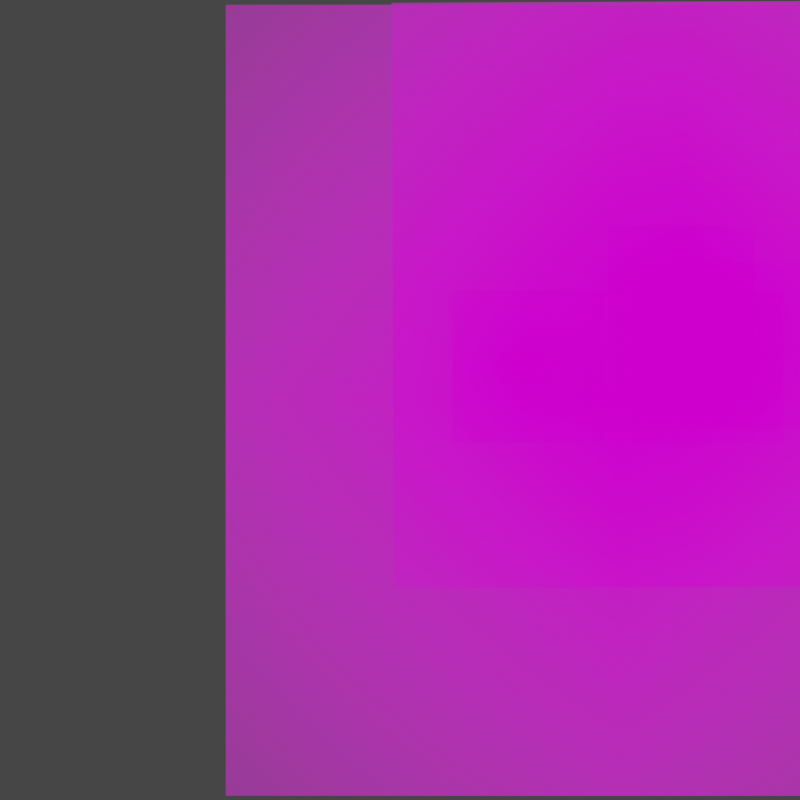 # Source: musk.blend  (saved by Blender 2.82.7; exported with 4.5.12 LTS)
import bpy
from mathutils import Matrix  # noqa: F401  (used for matrix-valued properties, if any)

bpy.ops.wm.read_factory_settings(use_empty=True)
scene = bpy.context.scene
scene.name = 'Scene'

# ---- collections
col_collection = bpy.data.collections.new('Collection'); scene.collection.children.link(col_collection)

# ---- images (referenced by path relative to the original .blend; pixels are not part of the script)
import os
ASSET_DIR = os.environ.get("B2B_ASSET_DIR", "")  # directory of the original .blend (textures are referenced by path, not embedded)
HERE = os.path.dirname(os.path.abspath(__file__))  # packed textures are extracted next to this script under _unpacked/

def load_image(name, relpath, width, height, colorspace="sRGB"):
    """Load a texture the original file referenced (path relative to the .blend, or extracted next to this script)."""
    p = next((c for c in (os.path.join(HERE, relpath), os.path.join(ASSET_DIR, relpath)) if relpath and os.path.exists(c)), "")
    if p:
        img = bpy.data.images.load(p, check_existing=True)
        img.name = name
    else:  # same state as the original file: an image datablock whose file is absent (Cycles renders it pink)
        img = bpy.data.images.new(name, width, height)
        img.source = "FILE"
        img.filepath = "//" + (relpath or name)
    img.colorspace_settings.name = colorspace
    return img
img_musk_musket_png = load_image('musk_musket.png', 'musk_musket.png', 1024, 1024, 'sRGB')
img_musk_leftupperarm_png = load_image('musk_leftUpperarm.png', 'musk_leftUpperarm.png', 1024, 1024, 'sRGB')
img_musk_leftforearm_png = load_image('musk_leftForearm.png', 'musk_leftForearm.png', 1024, 1024, 'sRGB')
img_musk_handhold_png = load_image('musk_handHold.png', 'musk_handHold.png', 1024, 1024, 'sRGB')
img_musk_handgrip_png = load_image('musk_handGrip.png', 'musk_handGrip.png', 1024, 1024, 'sRGB')
img_musk_body_png = load_image('musk_body.png', 'musk_body.png', 1024, 1024, 'sRGB')

# ---- materials (node trees are filled in below, after node groups)
mat_musk_musket = bpy.data.materials.new('musk_musket')
mat_musk_musket.surface_render_method = 'BLENDED'
mat_musk_musket.blend_method = 'BLEND'
mat_musk_musket.use_transparent_shadow = False
mat_musk_leftupperarm = bpy.data.materials.new('musk_leftUpperarm')
mat_musk_leftupperarm.surface_render_method = 'BLENDED'
mat_musk_leftupperarm.blend_method = 'BLEND'
mat_musk_leftupperarm.use_transparent_shadow = False
mat_musk_leftforearm = bpy.data.materials.new('musk_leftForearm')
mat_musk_leftforearm.surface_render_method = 'BLENDED'
mat_musk_leftforearm.blend_method = 'BLEND'
mat_musk_leftforearm.use_transparent_shadow = False
mat_musk_handhold = bpy.data.materials.new('musk_handHold')
mat_musk_handhold.surface_render_method = 'BLENDED'
mat_musk_handhold.blend_method = 'BLEND'
mat_musk_handhold.use_transparent_shadow = False
mat_musk_handgrip = bpy.data.materials.new('musk_handGrip')
mat_musk_handgrip.surface_render_method = 'BLENDED'
mat_musk_handgrip.blend_method = 'BLEND'
mat_musk_handgrip.use_transparent_shadow = False
mat_musk_body = bpy.data.materials.new('musk_body')
mat_musk_body.surface_render_method = 'BLENDED'
mat_musk_body.blend_method = 'BLEND'
mat_musk_body.use_transparent_shadow = False

# ---- node groups
ng_iap_shadeless = bpy.data.node_groups.new('IAP_SHADELESS', 'ShaderNodeTree')
_s = ng_iap_shadeless.interface.new_socket(name='Shader', in_out='OUTPUT', socket_type='NodeSocketShader')
_s = ng_iap_shadeless.interface.new_socket(name='Color', in_out='INPUT', socket_type='NodeSocketColor')
_N = ng_iap_shadeless.nodes; _L = ng_iap_shadeless.links
n0 = _N.new('NodeGroupOutput'); n0.name = 'Group Output'; n0.location = (0, 0)
n1 = _N.new('NodeGroupInput'); n1.name = 'Group Input'; n1.location = (-600, -240)
n2 = _N.new('ShaderNodeBsdfDiffuse'); n2.name = 'Diffuse BSDF'; n2.location = (-400, -60)
n3 = _N.new('ShaderNodeEmission'); n3.name = 'Emission'; n3.location = (-400, -240)
n4 = _N.new('ShaderNodeLightPath'); n4.name = 'Light Path'; n4.location = (-1200, 30)
n5 = _N.new('ShaderNodeMath'); n5.name = 'Math'; n5.location = (-800, 30)
n5.label = 'Bounce Count'
n5.operation = 'SUBTRACT'
n5.inputs[2].default_value = 0.0
n6 = _N.new('ShaderNodeMath'); n6.name = 'Math.001'; n6.location = (-600, 30)
n6.label = 'Camera or Refracted'
n6.operation = 'SUBTRACT'
n6.inputs[0].default_value = 1.0
n6.inputs[2].default_value = 0.0
n7 = _N.new('ShaderNodeMath'); n7.name = 'Math.002'; n7.location = (-1000, 390)
n7.label = 'Limit Reflections'
n7.operation = 'SUBTRACT'
n7.inputs[0].default_value = 2.0
n7.inputs[2].default_value = 0.0
n8 = _N.new('ShaderNodeMath'); n8.name = 'Math.003'; n8.location = (-800, 300)
n8.label = 'Camera Ray to Glossy'
n8.operation = 'MULTIPLY'
n8.inputs[2].default_value = 0.0
n9 = _N.new('ShaderNodeMath'); n9.name = 'Math.004'; n9.location = (-600, 210)
n9.label = 'Shadow or Reflection?'
n9.operation = 'MAXIMUM'
n9.inputs[2].default_value = 0.0
n10 = _N.new('ShaderNodeMath'); n10.name = 'Math.005'; n10.location = (-400, 120)
n10.label = 'Shadow, Reflect or Refract?'
n10.operation = 'MAXIMUM'
n10.inputs[2].default_value = 0.0
n11 = _N.new('ShaderNodeMixShader'); n11.name = 'Mix Shader'; n11.location = (-200, 0)
_L.new(n1.outputs[0], n2.inputs[0])
_L.new(n1.outputs[0], n3.inputs[0])
_L.new(n4.outputs[9], n5.inputs[0])
_L.new(n4.outputs[13], n5.inputs[1])
_L.new(n5.outputs[0], n6.inputs[1])
_L.new(n4.outputs[9], n7.inputs[1])
_L.new(n7.outputs[0], n8.inputs[0])
_L.new(n4.outputs[3], n8.inputs[1])
_L.new(n8.outputs[0], n9.inputs[0])
_L.new(n4.outputs[1], n9.inputs[1])
_L.new(n9.outputs[0], n10.inputs[0])
_L.new(n6.outputs[0], n10.inputs[1])
_L.new(n10.outputs[0], n11.inputs[0])
_L.new(n2.outputs[0], n11.inputs[1])
_L.new(n3.outputs[0], n11.inputs[2])
_L.new(n11.outputs[0], n0.inputs[0])
n0.is_active_output = True

# ---- material node trees
mat_musk_musket.use_nodes = True; mat_musk_musket.node_tree.nodes.clear()
_N = mat_musk_musket.node_tree.nodes; _L = mat_musk_musket.node_tree.links
n0 = _N.new('ShaderNodeOutputMaterial'); n0.name = 'Material Output'; n0.location = (300, 300)
n1 = _N.new('ShaderNodeTexImage'); n1.name = 'Image Texture'; n1.location = (-400, 60)
n1.image = img_musk_musket_png
n1.extension = 'CLIP'
n2 = _N.new('ShaderNodeGroup'); n2.name = 'Group'; n2.location = (-200, 60)
n2.node_tree = ng_iap_shadeless
n3 = _N.new('ShaderNodeBsdfTransparent'); n3.name = 'Transparent BSDF'; n3.location = (-200, 240)
n4 = _N.new('ShaderNodeMixShader'); n4.name = 'Mix Shader'; n4.location = (0, 300)
_L.new(n1.outputs[0], n2.inputs[0])
_L.new(n1.outputs[1], n4.inputs[0])
_L.new(n3.outputs[0], n4.inputs[1])
_L.new(n2.outputs[0], n4.inputs[2])
_L.new(n4.outputs[0], n0.inputs[0])
n0.is_active_output = True
mat_musk_leftupperarm.use_nodes = True; mat_musk_leftupperarm.node_tree.nodes.clear()
_N = mat_musk_leftupperarm.node_tree.nodes; _L = mat_musk_leftupperarm.node_tree.links
n0 = _N.new('ShaderNodeOutputMaterial'); n0.name = 'Material Output'; n0.location = (300, 300)
n1 = _N.new('ShaderNodeTexImage'); n1.name = 'Image Texture'; n1.location = (-400, 60)
n1.image = img_musk_leftupperarm_png
n1.extension = 'CLIP'
n2 = _N.new('ShaderNodeGroup'); n2.name = 'Group'; n2.location = (-200, 60)
n2.node_tree = ng_iap_shadeless
n3 = _N.new('ShaderNodeBsdfTransparent'); n3.name = 'Transparent BSDF'; n3.location = (-200, 240)
n4 = _N.new('ShaderNodeMixShader'); n4.name = 'Mix Shader'; n4.location = (0, 300)
_L.new(n1.outputs[0], n2.inputs[0])
_L.new(n1.outputs[1], n4.inputs[0])
_L.new(n3.outputs[0], n4.inputs[1])
_L.new(n2.outputs[0], n4.inputs[2])
_L.new(n4.outputs[0], n0.inputs[0])
n0.is_active_output = True
mat_musk_leftforearm.use_nodes = True; mat_musk_leftforearm.node_tree.nodes.clear()
_N = mat_musk_leftforearm.node_tree.nodes; _L = mat_musk_leftforearm.node_tree.links
n0 = _N.new('ShaderNodeOutputMaterial'); n0.name = 'Material Output'; n0.location = (300, 300)
n1 = _N.new('ShaderNodeTexImage'); n1.name = 'Image Texture'; n1.location = (-400, 60)
n1.image = img_musk_leftforearm_png
n1.extension = 'CLIP'
n2 = _N.new('ShaderNodeGroup'); n2.name = 'Group'; n2.location = (-200, 60)
n2.node_tree = ng_iap_shadeless
n3 = _N.new('ShaderNodeBsdfTransparent'); n3.name = 'Transparent BSDF'; n3.location = (-200, 240)
n4 = _N.new('ShaderNodeMixShader'); n4.name = 'Mix Shader'; n4.location = (0, 300)
_L.new(n1.outputs[0], n2.inputs[0])
_L.new(n1.outputs[1], n4.inputs[0])
_L.new(n3.outputs[0], n4.inputs[1])
_L.new(n2.outputs[0], n4.inputs[2])
_L.new(n4.outputs[0], n0.inputs[0])
n0.is_active_output = True
mat_musk_handhold.use_nodes = True; mat_musk_handhold.node_tree.nodes.clear()
_N = mat_musk_handhold.node_tree.nodes; _L = mat_musk_handhold.node_tree.links
n0 = _N.new('ShaderNodeOutputMaterial'); n0.name = 'Material Output'; n0.location = (300, 300)
n1 = _N.new('ShaderNodeTexImage'); n1.name = 'Image Texture'; n1.location = (-400, 60)
n1.image = img_musk_handhold_png
n1.extension = 'CLIP'
n2 = _N.new('ShaderNodeGroup'); n2.name = 'Group'; n2.location = (-200, 60)
n2.node_tree = ng_iap_shadeless
n3 = _N.new('ShaderNodeBsdfTransparent'); n3.name = 'Transparent BSDF'; n3.location = (-200, 240)
n4 = _N.new('ShaderNodeMixShader'); n4.name = 'Mix Shader'; n4.location = (0, 300)
_L.new(n1.outputs[0], n2.inputs[0])
_L.new(n1.outputs[1], n4.inputs[0])
_L.new(n3.outputs[0], n4.inputs[1])
_L.new(n2.outputs[0], n4.inputs[2])
_L.new(n4.outputs[0], n0.inputs[0])
n0.is_active_output = True
mat_musk_handgrip.use_nodes = True; mat_musk_handgrip.node_tree.nodes.clear()
_N = mat_musk_handgrip.node_tree.nodes; _L = mat_musk_handgrip.node_tree.links
n0 = _N.new('ShaderNodeOutputMaterial'); n0.name = 'Material Output'; n0.location = (300, 300)
n1 = _N.new('ShaderNodeTexImage'); n1.name = 'Image Texture'; n1.location = (-400, 60)
n1.image = img_musk_handgrip_png
n1.extension = 'CLIP'
n2 = _N.new('ShaderNodeGroup'); n2.name = 'Group'; n2.location = (-200, 60)
n2.node_tree = ng_iap_shadeless
n3 = _N.new('ShaderNodeBsdfTransparent'); n3.name = 'Transparent BSDF'; n3.location = (-200, 240)
n4 = _N.new('ShaderNodeMixShader'); n4.name = 'Mix Shader'; n4.location = (0, 300)
_L.new(n1.outputs[0], n2.inputs[0])
_L.new(n1.outputs[1], n4.inputs[0])
_L.new(n3.outputs[0], n4.inputs[1])
_L.new(n2.outputs[0], n4.inputs[2])
_L.new(n4.outputs[0], n0.inputs[0])
n0.is_active_output = True
mat_musk_body.use_nodes = True; mat_musk_body.node_tree.nodes.clear()
_N = mat_musk_body.node_tree.nodes; _L = mat_musk_body.node_tree.links
n0 = _N.new('ShaderNodeOutputMaterial'); n0.name = 'Material Output'; n0.location = (300, 300)
n1 = _N.new('ShaderNodeTexImage'); n1.name = 'Image Texture'; n1.location = (-400, 60)
n1.image = img_musk_body_png
n1.extension = 'CLIP'
n2 = _N.new('ShaderNodeGroup'); n2.name = 'Group'; n2.location = (-200, 60)
n2.node_tree = ng_iap_shadeless
n3 = _N.new('ShaderNodeBsdfTransparent'); n3.name = 'Transparent BSDF'; n3.location = (-200, 240)
n4 = _N.new('ShaderNodeMixShader'); n4.name = 'Mix Shader'; n4.location = (0, 300)
_L.new(n1.outputs[0], n2.inputs[0])
_L.new(n1.outputs[1], n4.inputs[0])
_L.new(n3.outputs[0], n4.inputs[1])
_L.new(n2.outputs[0], n4.inputs[2])
_L.new(n4.outputs[0], n0.inputs[0])
n0.is_active_output = True

# ---- world
world_world = bpy.data.worlds.new('World'); scene.world = world_world
world_world.use_nodes = True; world_world.node_tree.nodes.clear()
_N = world_world.node_tree.nodes; _L = world_world.node_tree.links
n0 = _N.new('ShaderNodeOutputWorld'); n0.name = 'World Output'; n0.location = (300, 300)
n1 = _N.new('ShaderNodeBackground'); n1.name = 'Background'; n1.location = (10, 300)
n1.inputs[0].default_value = (0.05088, 0.05088, 0.05088, 1.0)
_L.new(n1.outputs[0], n0.inputs[0])
n0.is_active_output = True
world_world.color = (0.05088, 0.05088, 0.05088)
world_world.use_sun_shadow = False
world_world.sun_shadow_jitter_overblur = 0.0

# ---- cameras
cam_camera = bpy.data.cameras.new('Camera')
cam_camera.type = 'ORTHO'
cam_camera.clip_end = 100.0
cam_camera.ortho_scale = 7.314

# ---- lights
light_light = bpy.data.lights.new('Light', 'POINT')
light_light.transmission_factor = 0.0
light_light.energy = 1000.0
light_light.shadow_soft_size = 0.1
light_light.shadow_maximum_resolution = 0.006
light_light.use_absolute_resolution = True

# ---- meshes
me_musk_musket = bpy.data.meshes.new('musk_musket')
me_musk_musket.from_pydata([(-0.2322, -0.3853, 1.073e-05), (0.7678, -0.3853, 1.073e-05), (-0.2322, 0.6147, 1.073e-05), (0.7678, 0.6147, 1.073e-05)], [], [(0, 1, 3, 2)])
_uv = me_musk_musket.uv_layers.new(name='UVMap')
_uv.uv.foreach_set('vector', [0.0, 0.0, 1.0, 0.0, 1.0, 1.0, 0.0, 1.0])
me_musk_musket.materials.append(mat_musk_musket)
me_musk_musket.use_remesh_fix_poles = True
me_musk_musket.use_remesh_preserve_attributes = False
me_musk_musket.use_mirror_vertex_groups = False
me_musk_musket.update()
me_musk_leftupperarm = bpy.data.meshes.new('musk_leftUpperarm')
me_musk_leftupperarm.from_pydata([(-0.4177, -0.7619, -0.6196), (0.5823, -0.7619, -0.6196), (-0.4177, 0.2381, -0.6196), (0.5823, 0.2381, -0.6196)], [], [(0, 1, 3, 2)])
_uv = me_musk_leftupperarm.uv_layers.new(name='UVMap')
_uv.uv.foreach_set('vector', [0.0, 0.0, 1.0, 0.0, 1.0, 1.0, 0.0, 1.0])
me_musk_leftupperarm.materials.append(mat_musk_leftupperarm)
me_musk_leftupperarm.use_remesh_fix_poles = True
me_musk_leftupperarm.use_remesh_preserve_attributes = False
me_musk_leftupperarm.use_mirror_vertex_groups = False
me_musk_leftupperarm.update()
me_musk_leftforearm = bpy.data.meshes.new('musk_leftForearm')
me_musk_leftforearm.from_pydata([(-0.5, -0.5, 0.0), (0.5, -0.5, 0.0), (-0.5, 0.5, 0.0), (0.5, 0.5, 0.0)], [], [(0, 1, 3, 2)])
_uv = me_musk_leftforearm.uv_layers.new(name='UVMap')
_uv.uv.foreach_set('vector', [0.0, 0.0, 1.0, 0.0, 1.0, 1.0, 0.0, 1.0])
me_musk_leftforearm.materials.append(mat_musk_leftforearm)
me_musk_leftforearm.use_remesh_fix_poles = True
me_musk_leftforearm.use_remesh_preserve_attributes = False
me_musk_leftforearm.use_mirror_vertex_groups = False
me_musk_leftforearm.update()
me_musk_handhold = bpy.data.meshes.new('musk_handHold')
me_musk_handhold.from_pydata([(-0.5, -0.5, 0.0), (0.5, -0.5, 0.0), (-0.5, 0.5, 0.0), (0.5, 0.5, 0.0)], [], [(0, 1, 3, 2)])
_uv = me_musk_handhold.uv_layers.new(name='UVMap')
_uv.uv.foreach_set('vector', [0.0, 0.0, 1.0, 0.0, 1.0, 1.0, 0.0, 1.0])
me_musk_handhold.materials.append(mat_musk_handhold)
me_musk_handhold.use_remesh_fix_poles = True
me_musk_handhold.use_remesh_preserve_attributes = False
me_musk_handhold.use_mirror_vertex_groups = False
me_musk_handhold.update()
me_musk_handgrip = bpy.data.meshes.new('musk_handGrip')
me_musk_handgrip.from_pydata([(-0.5, -0.5, 0.0), (0.5, -0.5, 0.0), (-0.5, 0.5, 0.0), (0.5, 0.5, 0.0)], [], [(0, 1, 3, 2)])
_uv = me_musk_handgrip.uv_layers.new(name='UVMap')
_uv.uv.foreach_set('vector', [0.0, 0.0, 1.0, 0.0, 1.0, 1.0, 0.0, 1.0])
me_musk_handgrip.materials.append(mat_musk_handgrip)
me_musk_handgrip.use_remesh_fix_poles = True
me_musk_handgrip.use_remesh_preserve_attributes = False
me_musk_handgrip.use_mirror_vertex_groups = False
me_musk_handgrip.update()
me_musk_body = bpy.data.meshes.new('musk_body')
me_musk_body.from_pydata([(-0.5, -0.5, 0.0), (0.5, -0.5, 0.0), (-0.5, 0.5, 0.0), (0.5, 0.5, 0.0)], [], [(0, 1, 3, 2)])
_uv = me_musk_body.uv_layers.new(name='UVMap')
_uv.uv.foreach_set('vector', [0.0, 0.0, 1.0, 0.0, 1.0, 1.0, 0.0, 1.0])
me_musk_body.materials.append(mat_musk_body)
me_musk_body.use_remesh_fix_poles = True
me_musk_body.use_remesh_preserve_attributes = False
me_musk_body.use_mirror_vertex_groups = False
me_musk_body.update()

# ---- objects
ob_light = bpy.data.objects.new('Light', light_light)
ob_camera = bpy.data.objects.new('Camera', cam_camera)
ob_musk_musket = bpy.data.objects.new('musk_musket', me_musk_musket)
ob_musk_leftupperarm = bpy.data.objects.new('musk_leftUpperarm', me_musk_leftupperarm)
ob_musk_leftforearm = bpy.data.objects.new('musk_leftForearm', me_musk_leftforearm)
ob_musk_handhold = bpy.data.objects.new('musk_handHold', me_musk_handhold)
ob_musk_handgrip = bpy.data.objects.new('musk_handGrip', me_musk_handgrip)
ob_musk_body = bpy.data.objects.new('musk_body', me_musk_body)

# ---- transforms, parenting, visibility, modifiers, constraints
ob_light.location = (4.076, 1.005, 5.904)
ob_light.rotation_euler = (0.6503, 0.05522, 1.866)
ob_light.lock_rotations_4d = False
ob_light.empty_display_type = 'ARROWS'
ob_light.color = (0.0, 0.0, 0.0, 0.0)
ob_light.lineart.crease_threshold = 0.0
ob_camera.location = (10.41, -1.205e-05, 1.202e-05)
ob_camera.rotation_euler = (1.571, -0.0, 1.571)
ob_camera.lock_rotations_4d = False
ob_camera.empty_display_type = 'ARROWS'
ob_camera.color = (0.0, 0.0, 0.0, 0.0)
ob_camera.display_type = 'WIRE'
ob_camera.lineart.crease_threshold = 0.0
ob_musk_musket.parent = ob_musk_body
ob_musk_musket.matrix_parent_inverse = Matrix(((-5.827e-09, 0.1333, 0.0, -0.003237), (5.827e-09, 2.547e-16, 0.1333, 1.395e-15), (1.0, 4.371e-08, -4.371e-08, 2.394e-07), (-0.0, 0.0, 0.0, 1.0)))
ob_musk_musket.location = (0.3592, -0.8508, 0.3608)
ob_musk_musket.rotation_euler = (1.57, -0.00392, 1.57)
ob_musk_musket.scale = (5.553, 5.553, 1.0)
ob_musk_musket.lineart.crease_threshold = 0.0
ob_musk_leftupperarm.parent = ob_musk_body
ob_musk_leftupperarm.matrix_parent_inverse = Matrix(((-5.827e-09, 0.1333, 0.0, -0.003237), (5.827e-09, 2.547e-16, 0.1333, 1.395e-15), (1.0, 4.371e-08, -4.371e-08, 2.394e-07), (-0.0, 0.0, 0.0, 1.0)))
ob_musk_leftupperarm.location = (0.84, 0.8602, 0.9314)
ob_musk_leftupperarm.rotation_euler = (1.571, -0.01666, 1.571)
ob_musk_leftupperarm.scale = (1.588, 1.588, 1.0)
ob_musk_leftupperarm.lineart.crease_threshold = 0.0
ob_musk_leftforearm.parent = ob_musk_body
ob_musk_leftforearm.matrix_parent_inverse = Matrix(((-5.827e-09, 0.1333, 0.0, -0.003237), (5.827e-09, 2.547e-16, 0.1333, 1.395e-15), (1.0, 4.371e-08, -4.371e-08, 2.394e-07), (-0.0, 0.0, 0.0, 1.0)))
ob_musk_leftforearm.location = (1.504, 0.8441, 0.3076)
ob_musk_leftforearm.rotation_euler = (1.571, 0.0, 1.571)
ob_musk_leftforearm.scale = (1.433, 1.433, 1.0)
ob_musk_leftforearm.lineart.crease_threshold = 0.0
ob_musk_handhold.parent = ob_musk_body
ob_musk_handhold.matrix_parent_inverse = Matrix(((-5.827e-09, 0.1333, 0.0, -0.003237), (5.827e-09, 2.547e-16, 0.1333, 1.395e-15), (1.0, 4.371e-08, -4.371e-08, 2.394e-07), (-0.0, 0.0, 0.0, 1.0)))
ob_musk_handhold.location = (0.8684, -0.8543, 0.3214)
ob_musk_handhold.rotation_euler = (1.571, 0.0, 1.571)
ob_musk_handhold.scale = (1.445, 1.445, 1.0)
ob_musk_handhold.lineart.crease_threshold = 0.0
ob_musk_handgrip.parent = ob_musk_body
ob_musk_handgrip.matrix_parent_inverse = Matrix(((-5.827e-09, 0.1333, 0.0, -0.003237), (5.827e-09, 2.547e-16, 0.1333, 1.395e-15), (1.0, 4.371e-08, -4.371e-08, 2.394e-07), (-0.0, 0.0, 0.0, 1.0)))
ob_musk_handgrip.location = (1.116, 0.5916, 0.9596)
ob_musk_handgrip.rotation_euler = (1.571, 0.0, 1.571)
ob_musk_handgrip.scale = (1.386, 1.386, 1.0)
ob_musk_handgrip.lineart.crease_threshold = 0.0
ob_musk_body.location = (-2.404e-07, 2.021, 0.0)
ob_musk_body.rotation_euler = (1.571, 0.0, 1.571)
ob_musk_body.scale = (7.229, 7.229, 1.0)
ob_musk_body.lineart.crease_threshold = 0.0

# ---- collection membership
col_collection.objects.link(ob_light)
col_collection.objects.link(ob_camera)
col_collection.objects.link(ob_musk_musket)
col_collection.objects.link(ob_musk_leftupperarm)
col_collection.objects.link(ob_musk_leftforearm)
col_collection.objects.link(ob_musk_handhold)
col_collection.objects.link(ob_musk_handgrip)
col_collection.objects.link(ob_musk_body)

# ---- scene / render settings (as saved in the file)
scene.camera = ob_camera
scene.frame_start = 1; scene.frame_end = 20; scene.frame_set(1)
scene.render.engine = 'BLENDER_EEVEE_NEXT'
scene.render.image_settings.color_depth = '16'
scene.render.resolution_x = 1080
scene.render.fps = 60
scene.render.film_transparent = True
scene.cycles.use_denoising = False
scene.cycles.samples = 128
scene.cycles.sampling_pattern = 'TABULATED_SOBOL'
scene.cycles.use_adaptive_sampling = False
scene.cycles.use_light_tree = False
scene.view_settings.view_transform = 'Filmic'
bpy.context.view_layer.update()

